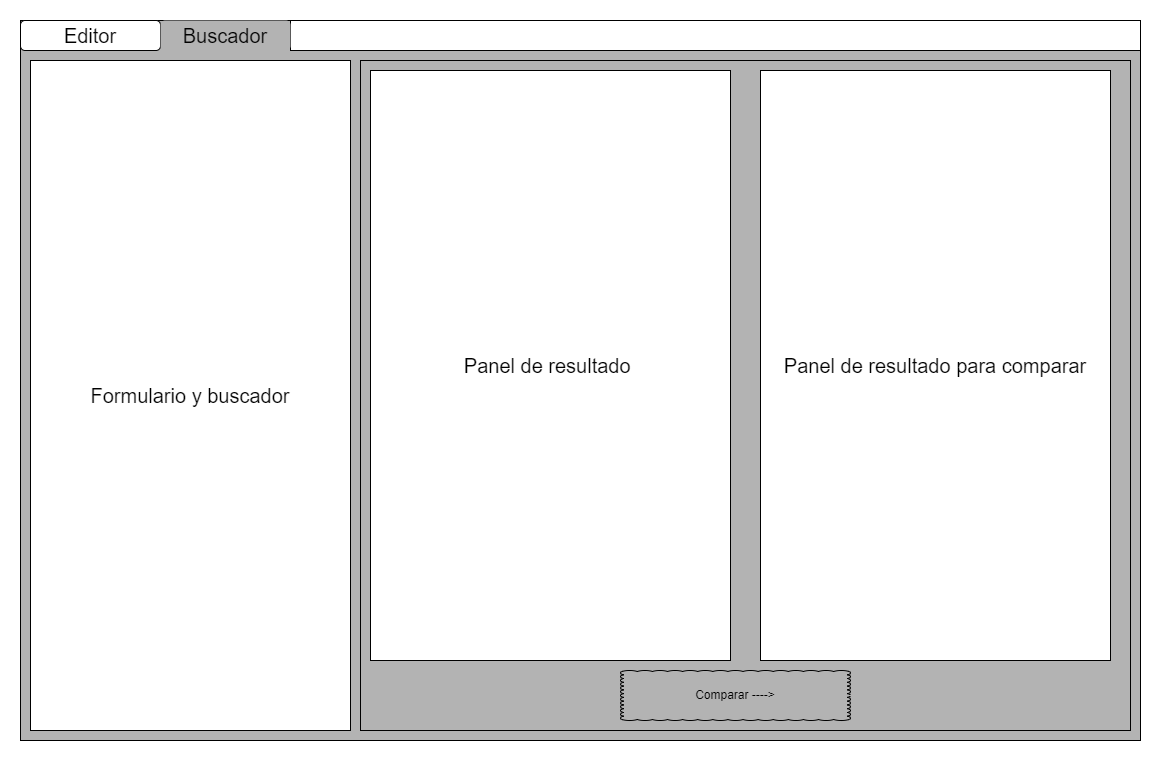

The diagram above was exported from draw.io. Its source (the exported page's mxGraphModel, read from the mxfile embedded in the PNG):
<mxGraphModel dx="2297" dy="1818" grid="1" gridSize="10" guides="1" tooltips="1" connect="1" arrows="1" fold="1" page="1" pageScale="1" pageWidth="850" pageHeight="1100" math="0" shadow="0">
  <root>
    <mxCell id="0" />
    <mxCell id="1" parent="0" />
    <mxCell id="GSKCDl2wJ5WRL3MjRf-K-1" value="" style="rounded=0;whiteSpace=wrap;html=1;fillColor=#B3B3B3;fontSize=20;" parent="1" vertex="1">
      <mxGeometry x="-240" y="-120" width="1120" height="720" as="geometry" />
    </mxCell>
    <mxCell id="GSKCDl2wJ5WRL3MjRf-K-4" value="" style="rounded=0;whiteSpace=wrap;html=1;fontSize=20;" parent="1" vertex="1">
      <mxGeometry x="30" y="-120" width="850" height="30" as="geometry" />
    </mxCell>
    <mxCell id="GSKCDl2wJ5WRL3MjRf-K-5" value="Formulario y buscador" style="rounded=0;whiteSpace=wrap;html=1;fontSize=20;" parent="1" vertex="1">
      <mxGeometry x="-230" y="-80" width="320" height="670" as="geometry" />
    </mxCell>
    <mxCell id="GSKCDl2wJ5WRL3MjRf-K-6" value="" style="rounded=0;whiteSpace=wrap;html=1;fillColor=#B3B3B3;fontSize=20;" parent="1" vertex="1">
      <mxGeometry x="100" y="-80" width="770" height="670" as="geometry" />
    </mxCell>
    <mxCell id="GSKCDl2wJ5WRL3MjRf-K-13" value="Editor" style="rounded=1;whiteSpace=wrap;html=1;fontSize=20;" parent="1" vertex="1">
      <mxGeometry x="-240" y="-120" width="140" height="30" as="geometry" />
    </mxCell>
    <mxCell id="GSKCDl2wJ5WRL3MjRf-K-14" value="Buscador" style="rounded=1;whiteSpace=wrap;html=1;fontSize=20;fillColor=#B3B3B3;strokeColor=none;" parent="1" vertex="1">
      <mxGeometry x="-100" y="-120" width="130" height="30" as="geometry" />
    </mxCell>
    <mxCell id="nlQpu52DwDfQO9Fy958N-1" value="Panel de resultado&amp;nbsp;" style="rounded=0;whiteSpace=wrap;html=1;fontSize=20;" vertex="1" parent="1">
      <mxGeometry x="110" y="-70" width="360" height="590" as="geometry" />
    </mxCell>
    <mxCell id="nlQpu52DwDfQO9Fy958N-2" value="Panel de resultado para comparar" style="rounded=0;whiteSpace=wrap;html=1;fontSize=20;" vertex="1" parent="1">
      <mxGeometry x="500" y="-70" width="350" height="590" as="geometry" />
    </mxCell>
    <mxCell id="nlQpu52DwDfQO9Fy958N-3" value="Comparar ----&amp;gt;" style="whiteSpace=wrap;html=1;shape=mxgraph.basic.cloud_rect;strokeColor=#000000;fillColor=#B3B3B3;" vertex="1" parent="1">
      <mxGeometry x="360" y="530" width="230" height="50" as="geometry" />
    </mxCell>
  </root>
</mxGraphModel>